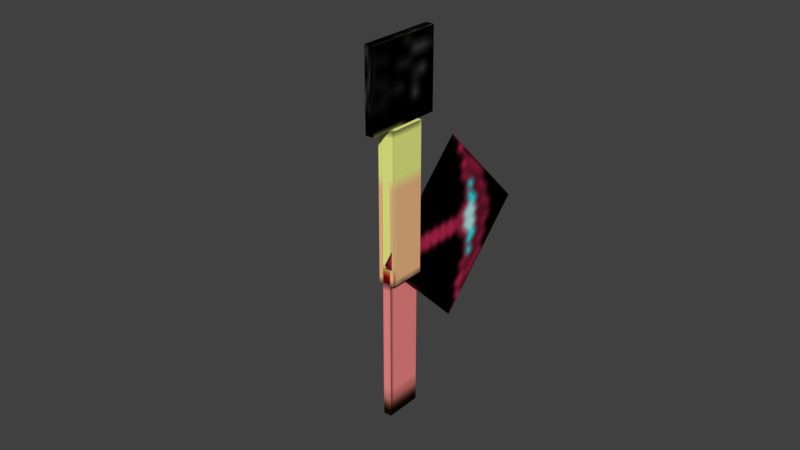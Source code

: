 # Source: mt2d_character.blend  (saved by Blender 2.79.0; exported with 4.5.12 LTS)
import bpy
from mathutils import Matrix  # noqa: F401  (used for matrix-valued properties, if any)

bpy.ops.wm.read_factory_settings(use_empty=True)
scene = bpy.context.scene
scene.name = 'Scene'

# ---- collections
col_collection_1 = bpy.data.collections.new('Collection 1'); scene.collection.children.link(col_collection_1)

# ---- images (referenced by path relative to the original .blend; pixels are not part of the script)
import os
ASSET_DIR = os.environ.get("B2B_ASSET_DIR", "")  # directory of the original .blend (textures are referenced by path, not embedded)
HERE = os.path.dirname(os.path.abspath(__file__))  # packed textures are extracted next to this script under _unpacked/

def load_image(name, relpath, width, height, colorspace="sRGB"):
    """Load a texture the original file referenced (path relative to the .blend, or extracted next to this script)."""
    p = next((c for c in (os.path.join(HERE, relpath), os.path.join(ASSET_DIR, relpath)) if relpath and os.path.exists(c)), "")
    if p:
        img = bpy.data.images.load(p, check_existing=True)
        img.name = name
    else:  # same state as the original file: an image datablock whose file is absent (Cycles renders it pink)
        img = bpy.data.images.new(name, width, height)
        img.source = "FILE"
        img.filepath = "//" + (relpath or name)
    img.colorspace_settings.name = colorspace
    return img
img_aliveai_folk6_png = load_image('aliveai_folk6.png', '_unpacked/aliveai_folk6.b5d5fae4.png', 64, 32, 'sRGB')
img_pick_png = load_image('pick.png', '_unpacked/pick.83e92426.png', 16, 16, 'sRGB')

# ---- materials (node trees are filled in below, after node groups)
mat_material = bpy.data.materials.new('Material')
mat_material.alpha_threshold = 0.0
mat_material.roughness = 0.5
mat_material_001 = bpy.data.materials.new('Material.001')
mat_material_001.alpha_threshold = 0.0
mat_material_001.roughness = 0.5

# ---- material node trees
mat_material.use_nodes = True; mat_material.node_tree.nodes.clear()
_N = mat_material.node_tree.nodes; _L = mat_material.node_tree.links
n0 = _N.new('ShaderNodeOutputMaterial'); n0.name = 'Material Output'; n0.location = (300, 300)
n1 = _N.new('ShaderNodeBsdfDiffuse'); n1.name = 'Diffuse BSDF'; n1.location = (10, 300)
n2 = _N.new('ShaderNodeTexImage'); n2.name = 'Image Texture'; n2.location = (-212, 312)
n2.width = 140
n2.image = img_aliveai_folk6_png
_L.new(n1.outputs[0], n0.inputs[0])
_L.new(n2.outputs[0], n1.inputs[0])
n0.is_active_output = True
mat_material_001.use_nodes = True; mat_material_001.node_tree.nodes.clear()
_N = mat_material_001.node_tree.nodes; _L = mat_material_001.node_tree.links
n0 = _N.new('ShaderNodeOutputMaterial'); n0.name = 'Material Output'; n0.location = (300, 300)
n1 = _N.new('ShaderNodeBsdfDiffuse'); n1.name = 'Diffuse BSDF'; n1.location = (10, 300)
n2 = _N.new('ShaderNodeTexImage'); n2.name = 'Image Texture'; n2.location = (-180, 300)
n2.width = 140
n2.image = img_pick_png
_L.new(n1.outputs[0], n0.inputs[0])
_L.new(n2.outputs[0], n1.inputs[0])
n0.is_active_output = True

# ---- world
world_world = bpy.data.worlds.new('World'); scene.world = world_world
world_world.color = (0.05088, 0.05088, 0.05088)
world_world.use_sun_shadow = False
world_world.sun_shadow_jitter_overblur = 0.0
world_world.cycles.sampling_method = 'MANUAL'

# ---- meshes
me_plane = bpy.data.meshes.new('Plane')
me_plane.from_pydata([(0.8981, 0.4539, -0.0404), (0.8981, -1.546, -0.0404), (-1.102, 0.4539, -0.0404), (-1.102, -1.546, -0.0404), (-1.102, -1.546, -0.04118), (0.8981, -1.546, -0.04118), (-1.102, 0.4539, -0.04118), (0.8981, 0.4539, -0.04118), (-1.102, -1.546, -0.04188), (0.8981, -1.546, -0.04188), (-1.102, 0.4539, -0.04188), (0.8981, 0.4539, -0.04188), (-1.102, -1.546, -0.04252), (0.8981, -1.546, -0.04252), (-1.102, 0.4539, -0.04252), (0.8981, 0.4539, -0.04252), (-1.102, -1.546, -0.0433), (0.8981, -1.546, -0.0433), (-1.102, 0.4539, -0.0433), (0.8981, 0.4539, -0.0433), (-1.102, -1.546, -0.044), (0.8981, -1.546, -0.044), (-1.102, 0.4539, -0.044), (0.8981, 0.4539, -0.044), (2.581, -1.431, -0.01233), (1.069, 0.0808, -0.01233), (2.581, -1.431, 0.04904), (1.069, 0.0808, 0.04904), (2.186, -1.826, -0.01233), (0.6743, -0.3137, -0.01233), (2.186, -1.826, 0.04904), (0.6743, -0.3137, 0.04904), (-0.315, 1.859, -0.01213), (-1.104, 2.648, -0.01213), (-0.315, 1.859, 0.1106), (-1.104, 2.648, 0.1106), (-1.104, 1.07, -0.01213), (-1.893, 1.859, -0.01213), (-1.104, 1.07, 0.1106), (-1.893, 1.859, 0.1106), (1.068, 0.082, 0.1107), (-0.5103, 1.66, 0.1107), (1.068, 0.082, 0.1721), (-0.5103, 1.66, 0.1721), (0.6731, -0.3125, 0.1107), (-0.9047, 1.265, 0.1107), (0.6731, -0.3125, 0.1721), (-0.9047, 1.265, 0.1721), (1.068, 0.082, -0.07356), (-0.5103, 1.66, -0.07356), (1.068, 0.082, -0.01219), (-0.5103, 1.66, -0.01219), (0.6731, -0.3125, -0.07356), (-0.9047, 1.265, -0.07356), (0.6731, -0.3125, -0.01219), (-0.9047, 1.265, -0.01219), (1.058, 0.08792, -0.01151), (-0.5043, 1.65, -0.01151), (1.058, 0.08792, 0.11), (-0.5043, 1.65, 0.11), (0.6672, -0.3026, -0.01151), (-0.8949, 1.259, -0.01151), (0.6672, -0.3026, 0.11), (-0.8949, 1.259, 0.11), (-0.2943, 1.878, -0.0152), (-1.123, 2.706, -0.0152), (-0.2943, 1.878, 0.1137), (-1.123, 2.706, 0.1137), (-1.123, 1.049, -0.0152), (-1.951, 1.878, -0.0152), (-1.123, 1.049, 0.1137), (-1.951, 1.878, 0.1137), (2.581, -1.431, 0.04904), (1.069, 0.0808, 0.04904), (2.581, -1.431, 0.1104), (1.069, 0.0808, 0.1104), (2.186, -1.826, 0.04904), (0.6743, -0.3137, 0.04904), (2.186, -1.826, 0.1104), (0.6743, -0.3137, 0.1104)], [], [(0, 1, 3, 2), (4, 5, 7, 6), (8, 9, 11, 10), (12, 13, 15, 14), (16, 17, 19, 18), (20, 21, 23, 22), (24, 25, 27, 26), (26, 27, 31, 30), (30, 31, 29, 28), (28, 29, 25, 24), (26, 30, 28, 24), (31, 27, 25, 29), (32, 33, 35, 34), (34, 35, 39, 38), (38, 39, 37, 36), (36, 37, 33, 32), (34, 38, 36, 32), (39, 35, 33, 37), (40, 41, 43, 42), (42, 43, 47, 46), (46, 47, 45, 44), (44, 45, 41, 40), (42, 46, 44, 40), (47, 43, 41, 45), (48, 49, 51, 50), (50, 51, 55, 54), (54, 55, 53, 52), (52, 53, 49, 48), (50, 54, 52, 48), (55, 51, 49, 53), (56, 57, 59, 58), (58, 59, 63, 62), (62, 63, 61, 60), (60, 61, 57, 56), (58, 62, 60, 56), (63, 59, 57, 61), (64, 65, 67, 66), (66, 67, 71, 70), (70, 71, 69, 68), (68, 69, 65, 64), (66, 70, 68, 64), (71, 67, 65, 69), (72, 73, 75, 74), (74, 75, 79, 78), (78, 79, 77, 76), (76, 77, 73, 72), (74, 78, 76, 72), (79, 75, 73, 77)])
me_plane.polygons.foreach_set('material_index', [1, 1, 1, 1, 1, 1, 0, 0, 0, 0, 0, 0, 0, 0, 0, 0, 0, 0, 0, 0, 0, 0, 0, 0, 0, 0, 0, 0, 0, 0, 0, 0, 0, 0, 0, 0, 0, 0, 0, 0, 0, 0, 0, 0, 0, 0, 0, 0])
_uv = me_plane.uv_layers.new(name='UVMap')
_uv.uv.foreach_set('vector', [0.0, 1.788e-07, 1.0, 0.0, 1.0, 1.0, 1.192e-07, 1.0, 1.0, 1.0, 1.788e-07, 1.0, 0.0, 1.49e-07, 1.0, 0.0, 1.0, 1.0, 1.788e-07, 1.0, 0.0, 1.49e-07, 1.0, 0.0, 1.0, 1.0, 1.788e-07, 1.0, 0.0, 1.49e-07, 1.0, 0.0, 1.0, 1.0, 1.788e-07, 1.0, 0.0, 1.49e-07, 1.0, 0.0, 1.0, 1.0, 1.788e-07, 1.0, 0.0, 1.49e-07, 1.0, 0.0, 0.25, 0.0006175, 0.25, 0.3756, 0.1875, 0.3756, 0.1875, 0.0006175, 0.1875, 1.529e-05, 0.1875, 0.375, 0.125, 0.375, 0.125, 1.529e-05, 0.125, 0.0006173, 0.125, 0.3756, 0.0625, 0.3756, 0.0625, 0.0006175, 0.06327, -4.843e-05, 0.06327, 0.375, -1.068e-05, 0.375, -1.068e-05, -4.844e-05, 0.125, 0.375, 0.1875, 0.375, 0.1875, 0.5, 0.125, 0.5, 0.0625, 0.3749, 0.125, 0.3749, 0.125, 0.4999, 0.0625, 0.4999, 0.5, 0.5, 0.5, 0.75, 0.375, 0.75, 0.375, 0.5, 0.375, 0.5, 0.375, 0.75, 0.25, 0.75, 0.25, 0.5, 0.25, 0.5, 0.25, 0.75, 0.125, 0.75, 0.125, 0.5, 0.125, 0.5, 0.125, 0.75, 0.0, 0.75, 1.49e-08, 0.5, 0.25, 1.0, 0.25, 0.75, 0.375, 0.75, 0.375, 1.0, 0.125, 0.75, 0.25, 0.75, 0.25, 1.0, 0.125, 1.0, 0.875, 0.0, 0.875, 0.375, 0.8125, 0.375, 0.8125, 0.0, 0.6875, 0.0, 0.6875, 0.375, 0.625, 0.375, 0.625, 0.0, 0.75, -2.384e-07, 0.75, 0.375, 0.6875, 0.375, 0.6875, -2.384e-07, 0.8125, 2.98e-07, 0.8125, 0.375, 0.75, 0.375, 0.75, -1.49e-07, 0.75, 0.4994, 0.75, 0.3744, 0.8125, 0.3744, 0.8125, 0.4994, 0.6875, 0.3744, 0.75, 0.3744, 0.75, 0.4994, 0.6875, 0.4994, 0.875, -2.384e-07, 0.875, 0.375, 0.8125, 0.375, 0.8125, -2.384e-07, 0.8125, 1.192e-07, 0.8125, 0.375, 0.75, 0.375, 0.75, -2.384e-07, 0.75, -2.384e-07, 0.75, 0.375, 0.6875, 0.375, 0.6875, -2.384e-07, 0.6875, 5.96e-08, 0.6875, 0.375, 0.625, 0.375, 0.625, 5.96e-08, 0.8125, 0.4994, 0.75, 0.4994, 0.75, 0.3744, 0.8125, 0.3744, 0.75, 0.3744, 0.75, 0.4994, 0.6875, 0.4994, 0.6875, 0.3744, 0.625, 0.0, 0.625, 0.375, 0.5, 0.375, 0.5, 0.0, 0.6249, 0.0, 0.6249, 0.375, 0.5626, 0.375, 0.5626, 0.0, 0.4375, -1.49e-07, 0.4375, 0.375, 0.3125, 0.375, 0.3125, -2.98e-08, 0.3125, -2.98e-08, 0.3125, 0.375, 0.25, 0.375, 0.25, 0.0, 0.4375, 0.5, 0.4375, 0.375, 0.5625, 0.375, 0.5625, 0.5, 0.4375, 0.375, 0.4375, 0.5, 0.3125, 0.5, 0.3125, 0.375, 1.0, 0.5, 1.0, 0.75, 0.875, 0.75, 0.875, 0.5, 0.875, 0.5, 0.875, 0.75, 0.75, 0.75, 0.75, 0.5, 0.75, 0.5, 0.75, 0.75, 0.625, 0.75, 0.625, 0.5, 0.625, 0.5, 0.625, 0.75, 0.5, 0.75, 0.5, 0.5, 0.75, 1.0, 0.75, 0.75, 0.875, 0.75, 0.875, 1.0, 0.625, 0.75, 0.75, 0.75, 0.75, 1.0, 0.625, 1.0, 0.25, 0.0006175, 0.25, 0.3756, 0.1875, 0.3756, 0.1875, 0.0006175, 0.1875, 1.529e-05, 0.1875, 0.375, 0.125, 0.375, 0.125, 1.529e-05, 0.125, 0.0006173, 0.125, 0.3756, 0.0625, 0.3756, 0.0625, 0.0006175, 0.06327, -4.843e-05, 0.06327, 0.375, -1.068e-05, 0.375, -1.068e-05, -4.844e-05, 0.125, 0.375, 0.1875, 0.375, 0.1875, 0.5, 0.125, 0.5, 0.0625, 0.3749, 0.125, 0.3749, 0.125, 0.4999, 0.0625, 0.4999])
me_plane.materials.append(mat_material)
me_plane.materials.append(mat_material_001)
me_plane.use_remesh_preserve_volume = False
me_plane.use_remesh_preserve_attributes = False
me_plane.use_mirror_vertex_groups = False
me_plane.update()
arm_armature = bpy.data.armatures.new('Armature')  # bones are not reproduced

# ---- objects
ob_armature = bpy.data.objects.new('Armature', arm_armature)
ob_plane = bpy.data.objects.new('Plane', me_plane)

# ---- transforms, parenting, visibility, modifiers, constraints
ob_armature.location = (0.03031, 0.001699, 1.231)
ob_armature.rotation_euler = (0.0, -0.0, 1.571)
ob_armature.show_in_front = True
ob_armature.lineart.crease_threshold = 0.0
ob_plane.parent = ob_armature
ob_plane.matrix_parent_inverse = Matrix(((-4.371e-08, 1.0, 0.0, -0.001699), (-1.0, -4.371e-08, 0.0, 0.03031), (0.0, 0.0, 1.0, -1.231), (0.0, 0.0, 0.0, 1.0)))
ob_plane.location = (0.1674, 1.702, -0.9451)
ob_plane.rotation_euler = (1.571, 0.7854, 4.712)
ob_plane.scale = (3.227, 3.227, 3.227)
ob_plane.lineart.crease_threshold = 0.0
_vg = ob_plane.vertex_groups.new(name='Bone')
_vg.add([32, 33, 34, 35, 36, 37, 38, 39, 64, 65, 66, 67, 68, 69, 70, 71], 1.0, 'REPLACE')
_vg = ob_plane.vertex_groups.new(name='Bone.001')
_vg.add([40, 41, 42, 43, 44, 45, 46, 47], 1.0, 'REPLACE')
_vg = ob_plane.vertex_groups.new(name='Bone.002')
_vg.add([56, 57, 58, 59, 60, 61, 62, 63], 1.0, 'REPLACE')
_vg = ob_plane.vertex_groups.new(name='Bone.003')
_vg.add([0, 1, 2, 3, 4, 5, 6, 7, 8, 9, 10, 11, 12, 13, 14, 15, 16, 17, 18, 19, 20, 21, 22, 23, 48, 49, 50, 51, 52, 53, 54, 55], 1.0, 'REPLACE')
_vg = ob_plane.vertex_groups.new(name='Bone.004')
_vg.add([24, 25, 26, 27, 28, 29, 30, 31], 1.0, 'REPLACE')
_vg = ob_plane.vertex_groups.new(name='Bone.005')
_vg.add([72, 73, 74, 75, 76, 77, 78, 79], 1.0, 'REPLACE')
_m = ob_plane.modifiers.new('Armature', 'ARMATURE')
_m.object = ob_armature

# ---- collection membership
col_collection_1.objects.link(ob_armature)
col_collection_1.objects.link(ob_plane)

# ---- scene / render settings (as saved in the file)
scene.frame_start = 1; scene.frame_end = 124; scene.frame_set(1)
scene.render.engine = 'CYCLES'
scene.render.resolution_percentage = 50
scene.render.dither_intensity = 0.0
scene.cycles.use_denoising = False
scene.cycles.samples = 128
scene.cycles.sampling_pattern = 'TABULATED_SOBOL'
scene.cycles.use_adaptive_sampling = False
scene.cycles.use_light_tree = False
scene.cycles.blur_glossy = 0.0
scene.cycles.sample_clamp_indirect = 0.0
scene.view_settings.view_transform = 'Standard'
bpy.context.view_layer.update()

# ---- added for rendering (the .blend has no active camera and no usable light): camera, sun
cam_auto = bpy.data.cameras.new('AutoCamera')
cam_auto.lens = 50.0
cam_auto.sensor_width = 36.0
cam_auto.clip_end = 1000.0
ob_auto_camera = bpy.data.objects.new('AutoCamera', cam_auto)
scene.collection.objects.link(ob_auto_camera)
ob_auto_camera.location = (27.0778, -32.5045, 20.9963)
ob_auto_camera.rotation_euler = (1.09748, -7.21219e-08, 0.694738)
scene.camera = ob_auto_camera
light_auto_sun = bpy.data.lights.new('AutoSun', 'SUN')
light_auto_sun.energy = 3.0
light_auto_sun.angle = 0.0523599
ob_auto_sun = bpy.data.objects.new('AutoSun', light_auto_sun)
scene.collection.objects.link(ob_auto_sun)
ob_auto_sun.rotation_euler = (0.872665, 0.174533, 0.523599)
bpy.context.view_layer.update()
